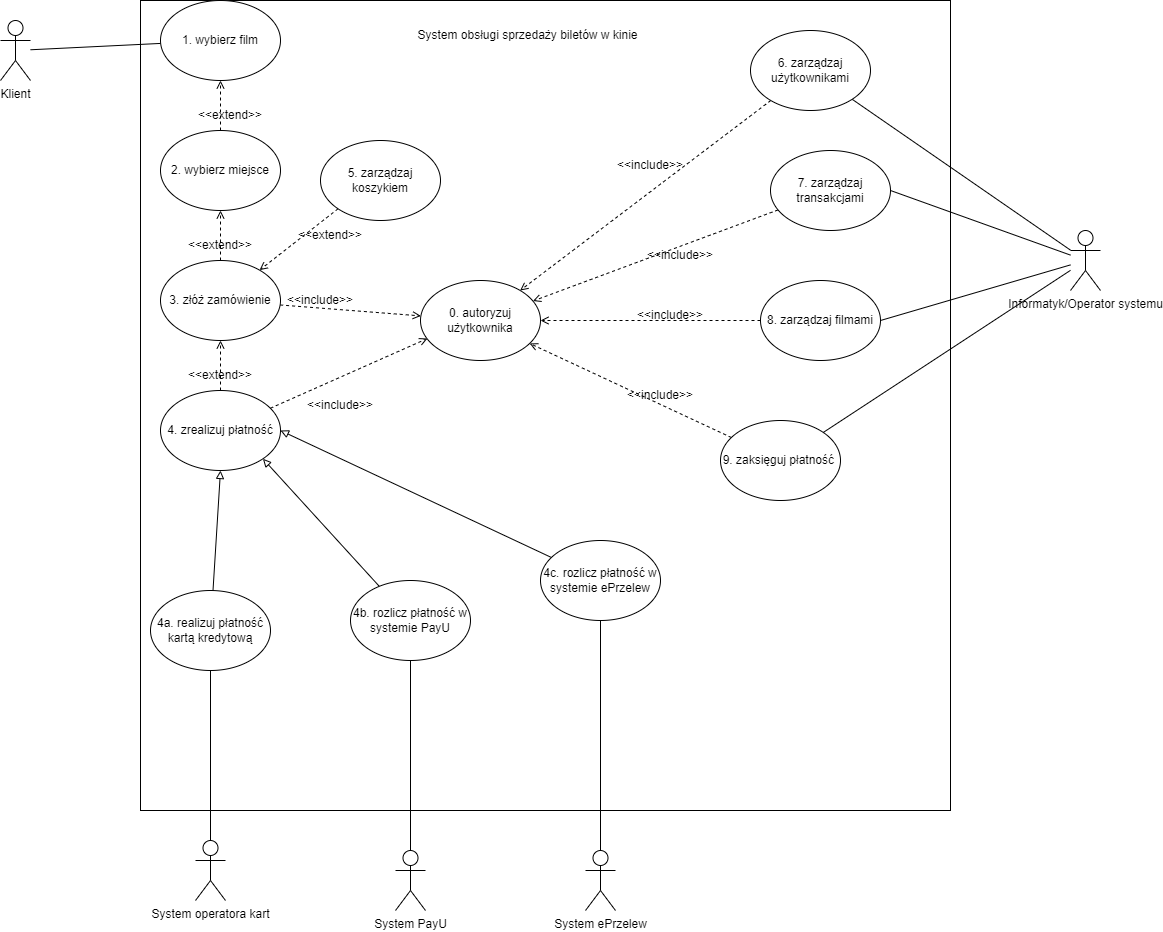

The diagram above was exported from draw.io. Its source (the exported page's mxGraphModel, read from the mxfile embedded in the PNG):
<mxGraphModel dx="1422" dy="729" grid="1" gridSize="10" guides="1" tooltips="1" connect="1" arrows="1" fold="1" page="1" pageScale="1" pageWidth="827" pageHeight="1169" math="0" shadow="0">
  <root>
    <mxCell id="0" />
    <mxCell id="1" parent="0" />
    <mxCell id="BLexyvYlhpVK-amVy-j4-2" value="" style="whiteSpace=wrap;html=1;aspect=fixed;" parent="1" vertex="1">
      <mxGeometry x="170" y="80" width="810" height="810" as="geometry" />
    </mxCell>
    <mxCell id="lz-0DQD90fJX2afFQHX9-9" style="rounded=0;orthogonalLoop=1;jettySize=auto;html=1;strokeColor=default;endArrow=none;endFill=0;" parent="1" source="lz-0DQD90fJX2afFQHX9-1" target="lz-0DQD90fJX2afFQHX9-2" edge="1">
      <mxGeometry relative="1" as="geometry" />
    </mxCell>
    <mxCell id="lz-0DQD90fJX2afFQHX9-1" value="Klient&lt;br&gt;" style="shape=umlActor;verticalLabelPosition=bottom;verticalAlign=top;html=1;outlineConnect=0;" parent="1" vertex="1">
      <mxGeometry x="30" y="100" width="30" height="60" as="geometry" />
    </mxCell>
    <mxCell id="lz-0DQD90fJX2afFQHX9-2" value="1. wybierz film" style="ellipse;whiteSpace=wrap;html=1;" parent="1" vertex="1">
      <mxGeometry x="190" y="80" width="120" height="80" as="geometry" />
    </mxCell>
    <mxCell id="lz-0DQD90fJX2afFQHX9-57" style="edgeStyle=none;rounded=0;orthogonalLoop=1;jettySize=auto;html=1;dashed=1;endArrow=open;endFill=0;strokeColor=default;" parent="1" source="lz-0DQD90fJX2afFQHX9-3" target="lz-0DQD90fJX2afFQHX9-2" edge="1">
      <mxGeometry relative="1" as="geometry" />
    </mxCell>
    <mxCell id="lz-0DQD90fJX2afFQHX9-3" value="2. wybierz miejsce" style="ellipse;whiteSpace=wrap;html=1;" parent="1" vertex="1">
      <mxGeometry x="190" y="210" width="120" height="80" as="geometry" />
    </mxCell>
    <mxCell id="lz-0DQD90fJX2afFQHX9-20" style="edgeStyle=none;rounded=0;orthogonalLoop=1;jettySize=auto;html=1;entryX=0.5;entryY=1;entryDx=0;entryDy=0;dashed=1;endArrow=open;endFill=0;strokeColor=default;" parent="1" source="lz-0DQD90fJX2afFQHX9-4" target="lz-0DQD90fJX2afFQHX9-3" edge="1">
      <mxGeometry relative="1" as="geometry" />
    </mxCell>
    <mxCell id="lz-0DQD90fJX2afFQHX9-42" style="edgeStyle=none;rounded=0;orthogonalLoop=1;jettySize=auto;html=1;dashed=1;endArrow=open;endFill=0;strokeColor=default;" parent="1" source="lz-0DQD90fJX2afFQHX9-4" target="lz-0DQD90fJX2afFQHX9-40" edge="1">
      <mxGeometry relative="1" as="geometry" />
    </mxCell>
    <mxCell id="lz-0DQD90fJX2afFQHX9-4" value="3. złóż zamówienie" style="ellipse;whiteSpace=wrap;html=1;" parent="1" vertex="1">
      <mxGeometry x="190" y="340" width="120" height="80" as="geometry" />
    </mxCell>
    <mxCell id="lz-0DQD90fJX2afFQHX9-23" style="edgeStyle=none;rounded=0;orthogonalLoop=1;jettySize=auto;html=1;exitX=0;exitY=1;exitDx=0;exitDy=0;dashed=1;endArrow=open;endFill=0;strokeColor=default;" parent="1" source="lz-0DQD90fJX2afFQHX9-5" target="lz-0DQD90fJX2afFQHX9-4" edge="1">
      <mxGeometry relative="1" as="geometry" />
    </mxCell>
    <mxCell id="lz-0DQD90fJX2afFQHX9-5" value="5. zarządzaj koszykiem" style="ellipse;whiteSpace=wrap;html=1;" parent="1" vertex="1">
      <mxGeometry x="350" y="220" width="120" height="80" as="geometry" />
    </mxCell>
    <mxCell id="lz-0DQD90fJX2afFQHX9-11" style="edgeStyle=none;rounded=0;orthogonalLoop=1;jettySize=auto;html=1;entryX=0.5;entryY=1;entryDx=0;entryDy=0;dashed=1;endArrow=open;endFill=0;strokeColor=default;" parent="1" source="lz-0DQD90fJX2afFQHX9-6" target="lz-0DQD90fJX2afFQHX9-4" edge="1">
      <mxGeometry relative="1" as="geometry" />
    </mxCell>
    <mxCell id="lz-0DQD90fJX2afFQHX9-41" style="edgeStyle=none;rounded=0;orthogonalLoop=1;jettySize=auto;html=1;entryX=0.058;entryY=0.725;entryDx=0;entryDy=0;entryPerimeter=0;endArrow=open;endFill=0;strokeColor=default;dashed=1;" parent="1" source="lz-0DQD90fJX2afFQHX9-6" target="lz-0DQD90fJX2afFQHX9-40" edge="1">
      <mxGeometry relative="1" as="geometry" />
    </mxCell>
    <mxCell id="lz-0DQD90fJX2afFQHX9-6" value="4. zrealizuj płatność" style="ellipse;whiteSpace=wrap;html=1;" parent="1" vertex="1">
      <mxGeometry x="190" y="470" width="120" height="80" as="geometry" />
    </mxCell>
    <mxCell id="lz-0DQD90fJX2afFQHX9-14" value="&amp;lt;&amp;lt;extend&amp;gt;&amp;gt;" style="text;html=1;strokeColor=none;fillColor=none;align=center;verticalAlign=middle;whiteSpace=wrap;rounded=0;" parent="1" vertex="1">
      <mxGeometry x="220" y="440" width="60" height="30" as="geometry" />
    </mxCell>
    <mxCell id="lz-0DQD90fJX2afFQHX9-16" value="" style="edgeStyle=none;rounded=0;orthogonalLoop=1;jettySize=auto;html=1;dashed=1;endArrow=none;endFill=1;strokeColor=default;" parent="1" source="lz-0DQD90fJX2afFQHX9-4" edge="1">
      <mxGeometry relative="1" as="geometry">
        <mxPoint x="250" y="310" as="sourcePoint" />
        <mxPoint x="250" y="340" as="targetPoint" />
      </mxGeometry>
    </mxCell>
    <mxCell id="lz-0DQD90fJX2afFQHX9-18" value="" style="edgeStyle=none;rounded=0;orthogonalLoop=1;jettySize=auto;html=1;dashed=1;endArrow=none;endFill=1;strokeColor=default;" parent="1" source="lz-0DQD90fJX2afFQHX9-3" edge="1">
      <mxGeometry relative="1" as="geometry">
        <mxPoint x="250" y="220" as="sourcePoint" />
        <mxPoint x="250" y="210" as="targetPoint" />
      </mxGeometry>
    </mxCell>
    <mxCell id="lz-0DQD90fJX2afFQHX9-21" value="&amp;lt;&amp;lt;extend&amp;gt;&amp;gt;" style="text;html=1;strokeColor=none;fillColor=none;align=center;verticalAlign=middle;whiteSpace=wrap;rounded=0;" parent="1" vertex="1">
      <mxGeometry x="220" y="310" width="60" height="30" as="geometry" />
    </mxCell>
    <mxCell id="lz-0DQD90fJX2afFQHX9-22" value="&amp;lt;&amp;lt;extend&amp;gt;&amp;gt;" style="text;html=1;strokeColor=none;fillColor=none;align=center;verticalAlign=middle;whiteSpace=wrap;rounded=0;" parent="1" vertex="1">
      <mxGeometry x="230" y="180" width="60" height="30" as="geometry" />
    </mxCell>
    <mxCell id="lz-0DQD90fJX2afFQHX9-24" value="&amp;lt;&amp;lt;extend&amp;gt;&amp;gt;" style="text;html=1;strokeColor=none;fillColor=none;align=center;verticalAlign=middle;whiteSpace=wrap;rounded=0;" parent="1" vertex="1">
      <mxGeometry x="330" y="300" width="60" height="30" as="geometry" />
    </mxCell>
    <mxCell id="lz-0DQD90fJX2afFQHX9-33" style="edgeStyle=none;rounded=0;orthogonalLoop=1;jettySize=auto;html=1;entryX=0.5;entryY=1;entryDx=0;entryDy=0;endArrow=block;endFill=0;" parent="1" source="lz-0DQD90fJX2afFQHX9-26" target="lz-0DQD90fJX2afFQHX9-6" edge="1">
      <mxGeometry relative="1" as="geometry" />
    </mxCell>
    <mxCell id="lz-0DQD90fJX2afFQHX9-26" value="4a. realizuj płatność kartą kredytową" style="ellipse;whiteSpace=wrap;html=1;fontStyle=0" parent="1" vertex="1">
      <mxGeometry x="180" y="670" width="120" height="80" as="geometry" />
    </mxCell>
    <mxCell id="lz-0DQD90fJX2afFQHX9-34" style="edgeStyle=none;rounded=0;orthogonalLoop=1;jettySize=auto;html=1;entryX=1;entryY=1;entryDx=0;entryDy=0;endArrow=block;endFill=0;strokeColor=default;" parent="1" source="lz-0DQD90fJX2afFQHX9-27" target="lz-0DQD90fJX2afFQHX9-6" edge="1">
      <mxGeometry relative="1" as="geometry" />
    </mxCell>
    <mxCell id="lz-0DQD90fJX2afFQHX9-27" value="4b. rozlicz płatność w systemie PayU" style="ellipse;whiteSpace=wrap;html=1;" parent="1" vertex="1">
      <mxGeometry x="380" y="660" width="120" height="80" as="geometry" />
    </mxCell>
    <mxCell id="lz-0DQD90fJX2afFQHX9-35" style="edgeStyle=none;rounded=0;orthogonalLoop=1;jettySize=auto;html=1;entryX=1;entryY=0.5;entryDx=0;entryDy=0;endArrow=block;endFill=0;strokeColor=default;" parent="1" source="lz-0DQD90fJX2afFQHX9-28" target="lz-0DQD90fJX2afFQHX9-6" edge="1">
      <mxGeometry relative="1" as="geometry" />
    </mxCell>
    <mxCell id="lz-0DQD90fJX2afFQHX9-28" value="4c. rozlicz płatność w systemie ePrzelew" style="ellipse;whiteSpace=wrap;html=1;" parent="1" vertex="1">
      <mxGeometry x="570" y="620" width="120" height="80" as="geometry" />
    </mxCell>
    <mxCell id="lz-0DQD90fJX2afFQHX9-36" style="edgeStyle=none;rounded=0;orthogonalLoop=1;jettySize=auto;html=1;endArrow=none;endFill=0;strokeColor=default;" parent="1" source="lz-0DQD90fJX2afFQHX9-29" target="lz-0DQD90fJX2afFQHX9-26" edge="1">
      <mxGeometry relative="1" as="geometry" />
    </mxCell>
    <mxCell id="lz-0DQD90fJX2afFQHX9-29" value="System operatora kart" style="shape=umlActor;verticalLabelPosition=bottom;verticalAlign=top;html=1;outlineConnect=0;" parent="1" vertex="1">
      <mxGeometry x="225" y="920" width="30" height="60" as="geometry" />
    </mxCell>
    <mxCell id="lz-0DQD90fJX2afFQHX9-37" style="edgeStyle=none;rounded=0;orthogonalLoop=1;jettySize=auto;html=1;endArrow=none;endFill=0;strokeColor=default;" parent="1" source="lz-0DQD90fJX2afFQHX9-30" target="lz-0DQD90fJX2afFQHX9-27" edge="1">
      <mxGeometry relative="1" as="geometry" />
    </mxCell>
    <mxCell id="lz-0DQD90fJX2afFQHX9-30" value="System PayU" style="shape=umlActor;verticalLabelPosition=bottom;verticalAlign=top;html=1;outlineConnect=0;" parent="1" vertex="1">
      <mxGeometry x="425" y="930" width="30" height="60" as="geometry" />
    </mxCell>
    <mxCell id="lz-0DQD90fJX2afFQHX9-38" style="edgeStyle=none;rounded=0;orthogonalLoop=1;jettySize=auto;html=1;endArrow=none;endFill=0;strokeColor=default;" parent="1" source="lz-0DQD90fJX2afFQHX9-31" target="lz-0DQD90fJX2afFQHX9-28" edge="1">
      <mxGeometry relative="1" as="geometry" />
    </mxCell>
    <mxCell id="lz-0DQD90fJX2afFQHX9-31" value="System ePrzelew" style="shape=umlActor;verticalLabelPosition=bottom;verticalAlign=top;html=1;outlineConnect=0;" parent="1" vertex="1">
      <mxGeometry x="615" y="930" width="30" height="60" as="geometry" />
    </mxCell>
    <mxCell id="lz-0DQD90fJX2afFQHX9-49" style="edgeStyle=none;rounded=0;orthogonalLoop=1;jettySize=auto;html=1;endArrow=none;endFill=0;strokeColor=default;" parent="1" source="lz-0DQD90fJX2afFQHX9-39" target="lz-0DQD90fJX2afFQHX9-45" edge="1">
      <mxGeometry relative="1" as="geometry" />
    </mxCell>
    <mxCell id="lz-0DQD90fJX2afFQHX9-50" style="edgeStyle=none;rounded=0;orthogonalLoop=1;jettySize=auto;html=1;entryX=1;entryY=0.5;entryDx=0;entryDy=0;endArrow=none;endFill=0;strokeColor=default;" parent="1" source="lz-0DQD90fJX2afFQHX9-39" target="lz-0DQD90fJX2afFQHX9-46" edge="1">
      <mxGeometry relative="1" as="geometry" />
    </mxCell>
    <mxCell id="lz-0DQD90fJX2afFQHX9-51" style="edgeStyle=none;rounded=0;orthogonalLoop=1;jettySize=auto;html=1;entryX=1;entryY=0.5;entryDx=0;entryDy=0;endArrow=none;endFill=0;strokeColor=default;" parent="1" source="lz-0DQD90fJX2afFQHX9-39" target="lz-0DQD90fJX2afFQHX9-47" edge="1">
      <mxGeometry relative="1" as="geometry" />
    </mxCell>
    <mxCell id="lz-0DQD90fJX2afFQHX9-52" style="edgeStyle=none;rounded=0;orthogonalLoop=1;jettySize=auto;html=1;endArrow=none;endFill=0;strokeColor=default;" parent="1" source="lz-0DQD90fJX2afFQHX9-39" target="lz-0DQD90fJX2afFQHX9-48" edge="1">
      <mxGeometry relative="1" as="geometry" />
    </mxCell>
    <mxCell id="lz-0DQD90fJX2afFQHX9-39" value="Informatyk/Operator systemu" style="shape=umlActor;verticalLabelPosition=bottom;verticalAlign=top;html=1;outlineConnect=0;" parent="1" vertex="1">
      <mxGeometry x="1100" y="310" width="30" height="60" as="geometry" />
    </mxCell>
    <mxCell id="lz-0DQD90fJX2afFQHX9-40" value="0. autoryzuj użytkownika" style="ellipse;whiteSpace=wrap;html=1;" parent="1" vertex="1">
      <mxGeometry x="450" y="360" width="120" height="80" as="geometry" />
    </mxCell>
    <mxCell id="lz-0DQD90fJX2afFQHX9-43" value="&amp;lt;&amp;lt;include&amp;gt;&amp;gt;" style="text;html=1;strokeColor=none;fillColor=none;align=center;verticalAlign=middle;whiteSpace=wrap;rounded=0;" parent="1" vertex="1">
      <mxGeometry x="320" y="365" width="60" height="30" as="geometry" />
    </mxCell>
    <mxCell id="lz-0DQD90fJX2afFQHX9-44" value="&amp;lt;&amp;lt;include&amp;gt;&amp;gt;" style="text;html=1;strokeColor=none;fillColor=none;align=center;verticalAlign=middle;whiteSpace=wrap;rounded=0;" parent="1" vertex="1">
      <mxGeometry x="340" y="470" width="60" height="30" as="geometry" />
    </mxCell>
    <mxCell id="lz-0DQD90fJX2afFQHX9-53" style="edgeStyle=none;rounded=0;orthogonalLoop=1;jettySize=auto;html=1;endArrow=open;endFill=0;strokeColor=default;dashed=1;" parent="1" source="lz-0DQD90fJX2afFQHX9-45" target="lz-0DQD90fJX2afFQHX9-40" edge="1">
      <mxGeometry relative="1" as="geometry" />
    </mxCell>
    <mxCell id="lz-0DQD90fJX2afFQHX9-45" value="6. zarządzaj użytkownikami" style="ellipse;whiteSpace=wrap;html=1;" parent="1" vertex="1">
      <mxGeometry x="780" y="110" width="120" height="80" as="geometry" />
    </mxCell>
    <mxCell id="lz-0DQD90fJX2afFQHX9-54" style="edgeStyle=none;rounded=0;orthogonalLoop=1;jettySize=auto;html=1;dashed=1;endArrow=open;endFill=0;strokeColor=default;" parent="1" source="lz-0DQD90fJX2afFQHX9-46" target="lz-0DQD90fJX2afFQHX9-40" edge="1">
      <mxGeometry relative="1" as="geometry" />
    </mxCell>
    <mxCell id="lz-0DQD90fJX2afFQHX9-46" value="7. zarządzaj transakcjami" style="ellipse;whiteSpace=wrap;html=1;" parent="1" vertex="1">
      <mxGeometry x="800" y="230" width="120" height="80" as="geometry" />
    </mxCell>
    <mxCell id="lz-0DQD90fJX2afFQHX9-55" style="edgeStyle=none;rounded=0;orthogonalLoop=1;jettySize=auto;html=1;dashed=1;endArrow=open;endFill=0;strokeColor=default;" parent="1" source="lz-0DQD90fJX2afFQHX9-47" target="lz-0DQD90fJX2afFQHX9-40" edge="1">
      <mxGeometry relative="1" as="geometry">
        <mxPoint x="500" y="410" as="targetPoint" />
      </mxGeometry>
    </mxCell>
    <mxCell id="lz-0DQD90fJX2afFQHX9-47" value="8. zarządzaj filmami" style="ellipse;whiteSpace=wrap;html=1;" parent="1" vertex="1">
      <mxGeometry x="790" y="360" width="120" height="80" as="geometry" />
    </mxCell>
    <mxCell id="lz-0DQD90fJX2afFQHX9-56" style="edgeStyle=none;rounded=0;orthogonalLoop=1;jettySize=auto;html=1;dashed=1;endArrow=open;endFill=0;strokeColor=default;" parent="1" source="lz-0DQD90fJX2afFQHX9-48" target="lz-0DQD90fJX2afFQHX9-40" edge="1">
      <mxGeometry relative="1" as="geometry" />
    </mxCell>
    <mxCell id="lz-0DQD90fJX2afFQHX9-48" value="9. zaksięguj płatność&amp;nbsp;" style="ellipse;whiteSpace=wrap;html=1;" parent="1" vertex="1">
      <mxGeometry x="750" y="500" width="120" height="80" as="geometry" />
    </mxCell>
    <mxCell id="lz-0DQD90fJX2afFQHX9-58" value="&amp;lt;&amp;lt;include&amp;gt;&amp;gt;" style="text;html=1;strokeColor=none;fillColor=none;align=center;verticalAlign=middle;whiteSpace=wrap;rounded=0;" parent="1" vertex="1">
      <mxGeometry x="660" y="460" width="60" height="30" as="geometry" />
    </mxCell>
    <mxCell id="lz-0DQD90fJX2afFQHX9-60" value="&amp;lt;&amp;lt;include&amp;gt;&amp;gt;" style="text;html=1;strokeColor=none;fillColor=none;align=center;verticalAlign=middle;whiteSpace=wrap;rounded=0;" parent="1" vertex="1">
      <mxGeometry x="670" y="380" width="60" height="30" as="geometry" />
    </mxCell>
    <mxCell id="lz-0DQD90fJX2afFQHX9-61" value="&amp;lt;&amp;lt;include&amp;gt;&amp;gt;" style="text;html=1;strokeColor=none;fillColor=none;align=center;verticalAlign=middle;whiteSpace=wrap;rounded=0;" parent="1" vertex="1">
      <mxGeometry x="680" y="320" width="60" height="30" as="geometry" />
    </mxCell>
    <mxCell id="lz-0DQD90fJX2afFQHX9-62" value="&amp;lt;&amp;lt;include&amp;gt;&amp;gt;" style="text;html=1;strokeColor=none;fillColor=none;align=center;verticalAlign=middle;whiteSpace=wrap;rounded=0;" parent="1" vertex="1">
      <mxGeometry x="650" y="230" width="60" height="30" as="geometry" />
    </mxCell>
    <mxCell id="lz-0DQD90fJX2afFQHX9-96" value="System obsługi sprzedaży biletów w kinie" style="text;html=1;strokeColor=none;fillColor=none;align=center;verticalAlign=middle;whiteSpace=wrap;rounded=0;" parent="1" vertex="1">
      <mxGeometry x="445" y="100" width="225" height="30" as="geometry" />
    </mxCell>
  </root>
</mxGraphModel>